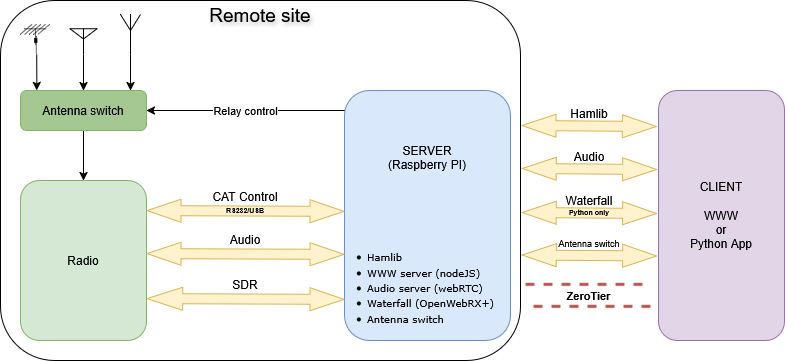

The diagram above was exported from draw.io. Its source (the exported page's mxGraphModel, read from the mxfile embedded in the PNG):
<mxGraphModel dx="1072" dy="573" grid="1" gridSize="10" guides="1" tooltips="1" connect="1" arrows="1" fold="1" page="1" pageScale="1" pageWidth="827" pageHeight="1169" math="0" shadow="0">
  <root>
    <mxCell id="0" />
    <mxCell id="1" parent="0" />
    <mxCell id="vc56_AOEL2ulrfkLqyoV-52" parent="1" style="rounded=1;whiteSpace=wrap;html=1;" value="" vertex="1">
      <mxGeometry height="360" width="520" x="10" y="150" as="geometry" />
    </mxCell>
    <mxCell id="vc56_AOEL2ulrfkLqyoV-2" parent="1" style="rounded=1;whiteSpace=wrap;html=1;fillColor=#dae8fc;strokeColor=#6c8ebf;" value="&lt;div&gt;SERVER&lt;/div&gt;&lt;div&gt;(Raspberry PI)&lt;/div&gt;&lt;div&gt;&lt;br&gt;&lt;/div&gt;&lt;div&gt;&lt;br&gt;&lt;/div&gt;&lt;div&gt;&lt;br&gt;&lt;/div&gt;&lt;div&gt;&lt;br&gt;&lt;/div&gt;&lt;div&gt;&lt;br&gt;&lt;/div&gt;&lt;div&gt;&lt;br&gt;&lt;/div&gt;&lt;div&gt;&lt;br&gt;&lt;/div&gt;&lt;div&gt;&lt;br&gt;&lt;/div&gt;" vertex="1">
      <mxGeometry height="250" width="166" x="354" y="240" as="geometry" />
    </mxCell>
    <mxCell id="vc56_AOEL2ulrfkLqyoV-3" parent="1" style="rounded=1;whiteSpace=wrap;html=1;fillColor=#e1d5e7;strokeColor=#9673a6;" value="&lt;div&gt;CLIENT&lt;/div&gt;&lt;div&gt;&lt;br&gt;&lt;/div&gt;&lt;div&gt;WWW&lt;/div&gt;&lt;div&gt;or&lt;/div&gt;&lt;div&gt;Python App&lt;/div&gt;" vertex="1">
      <mxGeometry height="250" width="126" x="668" y="240" as="geometry" />
    </mxCell>
    <mxCell id="vc56_AOEL2ulrfkLqyoV-4" parent="1" style="rounded=1;whiteSpace=wrap;html=1;fillColor=#d5e8d4;strokeColor=#82b366;" value="Radio" vertex="1">
      <mxGeometry height="160" width="126" x="30" y="330" as="geometry" />
    </mxCell>
    <mxCell id="vc56_AOEL2ulrfkLqyoV-15" edge="1" parent="1" source="vc56_AOEL2ulrfkLqyoV-5" style="edgeStyle=orthogonalEdgeStyle;rounded=0;orthogonalLoop=1;jettySize=auto;html=1;" target="vc56_AOEL2ulrfkLqyoV-4" value="">
      <mxGeometry relative="1" as="geometry" />
    </mxCell>
    <mxCell id="vc56_AOEL2ulrfkLqyoV-5" parent="1" style="rounded=1;whiteSpace=wrap;html=1;fillColor=#A5C792;strokeColor=#82b366;" value="Antenna switch" vertex="1">
      <mxGeometry height="40" width="126" x="30" y="240" as="geometry" />
    </mxCell>
    <mxCell id="vc56_AOEL2ulrfkLqyoV-6" parent="1" style="sketch=0;html=1;pointerEvents=1;dashed=0;fillColor=none;strokeColor=none;strokeWidth=2;verticalLabelPosition=bottom;verticalAlign=top;align=center;outlineConnect=0;shape=mxgraph.cisco.wireless.antenna;" value="" vertex="1">
      <mxGeometry height="30" width="30" x="30" y="174" as="geometry" />
    </mxCell>
    <mxCell id="vc56_AOEL2ulrfkLqyoV-13" edge="1" parent="1" source="vc56_AOEL2ulrfkLqyoV-7" style="edgeStyle=orthogonalEdgeStyle;rounded=0;orthogonalLoop=1;jettySize=auto;html=1;exitX=0.5;exitY=1;exitDx=0;exitDy=0;exitPerimeter=0;entryX=0.5;entryY=0;entryDx=0;entryDy=0;" target="vc56_AOEL2ulrfkLqyoV-5">
      <mxGeometry relative="1" as="geometry" />
    </mxCell>
    <mxCell id="vc56_AOEL2ulrfkLqyoV-7" parent="1" style="verticalLabelPosition=bottom;shadow=0;dashed=0;align=center;html=1;verticalAlign=top;shape=mxgraph.electrical.radio.aerial_-_antenna_2;" value="" vertex="1">
      <mxGeometry height="26" width="27" x="79.5" y="178" as="geometry" />
    </mxCell>
    <mxCell id="vc56_AOEL2ulrfkLqyoV-8" parent="1" style="verticalLabelPosition=bottom;shadow=0;dashed=0;align=center;html=1;verticalAlign=top;shape=mxgraph.electrical.radio.aerial_-_antenna_1;" value="" vertex="1">
      <mxGeometry height="40" width="20" x="130" y="164" as="geometry" />
    </mxCell>
    <mxCell id="vc56_AOEL2ulrfkLqyoV-12" edge="1" parent="1" source="vc56_AOEL2ulrfkLqyoV-6" style="edgeStyle=orthogonalEdgeStyle;rounded=0;orthogonalLoop=1;jettySize=auto;html=1;exitX=0.54;exitY=1;exitDx=0;exitDy=0;exitPerimeter=0;entryX=0.13;entryY=0;entryDx=0;entryDy=0;entryPerimeter=0;" target="vc56_AOEL2ulrfkLqyoV-5">
      <mxGeometry relative="1" as="geometry" />
    </mxCell>
    <mxCell id="vc56_AOEL2ulrfkLqyoV-14" edge="1" parent="1" source="vc56_AOEL2ulrfkLqyoV-8" style="edgeStyle=orthogonalEdgeStyle;rounded=0;orthogonalLoop=1;jettySize=auto;html=1;exitX=0.5;exitY=1;exitDx=0;exitDy=0;exitPerimeter=0;entryX=0.873;entryY=0;entryDx=0;entryDy=0;entryPerimeter=0;" target="vc56_AOEL2ulrfkLqyoV-5">
      <mxGeometry relative="1" as="geometry" />
    </mxCell>
    <mxCell id="vc56_AOEL2ulrfkLqyoV-16" edge="1" parent="1" source="vc56_AOEL2ulrfkLqyoV-5" style="edgeStyle=orthogonalEdgeStyle;rounded=0;orthogonalLoop=1;jettySize=auto;html=1;entryX=0.001;entryY=0.08;entryDx=0;entryDy=0;entryPerimeter=0;startArrow=classic;startFill=1;endArrow=none;endFill=0;" target="vc56_AOEL2ulrfkLqyoV-2" value="Relay control">
      <mxGeometry relative="1" as="geometry" />
    </mxCell>
    <mxCell id="vc56_AOEL2ulrfkLqyoV-30" parent="1" style="text;html=1;whiteSpace=wrap;strokeColor=none;fillColor=none;align=center;verticalAlign=middle;rounded=0;fontStyle=1" value="&lt;font style=&quot;font-size: 7px;&quot;&gt;RF Tap&lt;/font&gt;" vertex="1">
      <mxGeometry height="30" width="60" x="225" y="431" as="geometry" />
    </mxCell>
    <mxCell id="vc56_AOEL2ulrfkLqyoV-18" edge="1" parent="1" style="shape=flexArrow;endArrow=classic;startArrow=classic;html=1;rounded=0;entryX=0;entryY=0.483;entryDx=0;entryDy=0;entryPerimeter=0;startSize=11;endSize=11;strokeWidth=1;shadow=0;flowAnimation=0;fillColor=#fff2cc;align=center;strokeColor=#d6b656;startWidth=12;endWidth=12;" value="">
      <mxGeometry height="100" relative="1" width="100" as="geometry">
        <mxPoint x="156" y="360" as="sourcePoint" />
        <mxPoint x="354" y="360.75" as="targetPoint" />
      </mxGeometry>
    </mxCell>
    <mxCell id="vc56_AOEL2ulrfkLqyoV-19" parent="1" style="text;html=1;whiteSpace=wrap;strokeColor=none;fillColor=none;align=center;verticalAlign=middle;rounded=0;" value="CAT Control" vertex="1">
      <mxGeometry height="30" width="90" x="210" y="331" as="geometry" />
    </mxCell>
    <mxCell id="vc56_AOEL2ulrfkLqyoV-28" parent="1" style="text;html=1;whiteSpace=wrap;strokeColor=none;fillColor=none;align=center;verticalAlign=middle;rounded=0;fontStyle=1" value="&lt;font style=&quot;font-size: 7px;&quot;&gt;RS232/USB&lt;/font&gt;" vertex="1">
      <mxGeometry height="30" width="60" x="225" y="343" as="geometry" />
    </mxCell>
    <mxCell id="vc56_AOEL2ulrfkLqyoV-51" edge="1" parent="1" style="edgeStyle=orthogonalEdgeStyle;rounded=0;orthogonalLoop=1;jettySize=auto;html=1;exitX=1;exitY=0.75;exitDx=0;exitDy=0;shape=link;dashed=1;fillColor=#f8cecc;strokeColor=#b85450;width=20;startSize=8;endSize=8;strokeWidth=3;fontStyle=1" value="ZeroTier">
      <mxGeometry relative="1" as="geometry">
        <mxPoint x="535" y="444.8800000000001" as="sourcePoint" />
        <mxPoint x="660" y="444.8571428571429" as="targetPoint" />
      </mxGeometry>
    </mxCell>
    <mxCell id="vc56_AOEL2ulrfkLqyoV-33" parent="1" style="text;html=1;whiteSpace=wrap;strokeColor=none;fillColor=none;align=left;verticalAlign=middle;rounded=0;" value="&lt;div align=&quot;left&quot;&gt;&lt;ul&gt;&lt;li&gt;&lt;font face=&quot;Verdana&quot; style=&quot;font-size: 10px;&quot;&gt;Hamlib&lt;/font&gt;&lt;/li&gt;&lt;li&gt;&lt;font face=&quot;Verdana&quot; style=&quot;font-size: 10px;&quot;&gt;WWW server (nodeJS)&lt;/font&gt;&lt;/li&gt;&lt;li&gt;&lt;font face=&quot;Verdana&quot; style=&quot;font-size: 10px;&quot;&gt;Audio server (webRTC)&lt;/font&gt;&lt;/li&gt;&lt;li&gt;&lt;font face=&quot;Verdana&quot; style=&quot;font-size: 10px;&quot;&gt;Waterfall (OpenWebRX+)&lt;/font&gt;&lt;/li&gt;&lt;li&gt;&lt;font face=&quot;Verdana&quot; style=&quot;font-size: 10px;&quot;&gt;Antenna switch&lt;/font&gt;&lt;/li&gt;&lt;/ul&gt;&lt;/div&gt;" vertex="1">
      <mxGeometry height="90" width="190" x="335" y="392.38" as="geometry" />
    </mxCell>
    <mxCell id="vc56_AOEL2ulrfkLqyoV-41" edge="1" parent="1" style="shape=flexArrow;endArrow=classic;startArrow=classic;html=1;rounded=0;startSize=11;endSize=11;strokeWidth=1;shadow=0;flowAnimation=0;fillColor=#fff2cc;align=center;strokeColor=#d6b656;startWidth=12;endWidth=12;entryX=-0.021;entryY=0.204;entryDx=0;entryDy=0;entryPerimeter=0;" value="">
      <mxGeometry height="100" relative="1" width="100" as="geometry">
        <mxPoint x="531" y="275" as="sourcePoint" />
        <mxPoint x="666.3539999999998" y="276" as="targetPoint" />
      </mxGeometry>
    </mxCell>
    <mxCell id="vc56_AOEL2ulrfkLqyoV-42" parent="1" style="text;html=1;whiteSpace=wrap;strokeColor=none;fillColor=none;align=center;verticalAlign=middle;rounded=0;" value="Hamlib" vertex="1">
      <mxGeometry height="30" width="90" x="554" y="248" as="geometry" />
    </mxCell>
    <mxCell id="vc56_AOEL2ulrfkLqyoV-44" edge="1" parent="1" style="shape=flexArrow;endArrow=classic;startArrow=classic;html=1;rounded=0;startSize=11;endSize=11;strokeWidth=1;shadow=0;flowAnimation=0;fillColor=#fff2cc;align=center;strokeColor=#d6b656;startWidth=12;endWidth=12;entryX=-0.021;entryY=0.204;entryDx=0;entryDy=0;entryPerimeter=0;" value="">
      <mxGeometry height="100" relative="1" width="100" as="geometry">
        <mxPoint x="531.3199999999999" y="318" as="sourcePoint" />
        <mxPoint x="666.6739999999998" y="319" as="targetPoint" />
      </mxGeometry>
    </mxCell>
    <mxCell id="vc56_AOEL2ulrfkLqyoV-45" parent="1" style="text;html=1;whiteSpace=wrap;strokeColor=none;fillColor=none;align=center;verticalAlign=middle;rounded=0;" value="Audio" vertex="1">
      <mxGeometry height="30" width="90" x="554.3199999999999" y="291" as="geometry" />
    </mxCell>
    <mxCell id="vc56_AOEL2ulrfkLqyoV-46" edge="1" parent="1" style="shape=flexArrow;endArrow=classic;startArrow=classic;html=1;rounded=0;startSize=11;endSize=11;strokeWidth=1;shadow=0;flowAnimation=0;fillColor=#fff2cc;align=center;strokeColor=#d6b656;startWidth=12;endWidth=12;entryX=-0.021;entryY=0.204;entryDx=0;entryDy=0;entryPerimeter=0;" value="">
      <mxGeometry height="100" relative="1" width="100" as="geometry">
        <mxPoint x="531.3199999999999" y="362" as="sourcePoint" />
        <mxPoint x="666.6739999999998" y="363" as="targetPoint" />
      </mxGeometry>
    </mxCell>
    <mxCell id="vc56_AOEL2ulrfkLqyoV-47" parent="1" style="text;html=1;whiteSpace=wrap;strokeColor=none;fillColor=none;align=center;verticalAlign=middle;rounded=0;" value="Waterfall" vertex="1">
      <mxGeometry height="30" width="90" x="554.3199999999999" y="335" as="geometry" />
    </mxCell>
    <mxCell id="vc56_AOEL2ulrfkLqyoV-48" parent="1" style="text;html=1;whiteSpace=wrap;strokeColor=none;fillColor=none;align=center;verticalAlign=middle;rounded=0;fontStyle=1" value="&lt;font style=&quot;font-size: 7px;&quot;&gt;Python only&lt;/font&gt;" vertex="1">
      <mxGeometry height="30" width="60" x="569" y="345.38" as="geometry" />
    </mxCell>
    <mxCell id="vc56_AOEL2ulrfkLqyoV-49" edge="1" parent="1" style="shape=flexArrow;endArrow=classic;startArrow=classic;html=1;rounded=0;startSize=11;endSize=11;strokeWidth=1;shadow=0;flowAnimation=0;fillColor=#fff2cc;align=center;strokeColor=#d6b656;startWidth=12;endWidth=12;entryX=-0.021;entryY=0.204;entryDx=0;entryDy=0;entryPerimeter=0;" value="">
      <mxGeometry height="100" relative="1" width="100" as="geometry">
        <mxPoint x="531.3199999999999" y="404.38" as="sourcePoint" />
        <mxPoint x="666.6739999999998" y="405.38" as="targetPoint" />
      </mxGeometry>
    </mxCell>
    <mxCell id="vc56_AOEL2ulrfkLqyoV-50" parent="1" style="text;html=1;whiteSpace=wrap;strokeColor=none;fillColor=none;align=center;verticalAlign=middle;rounded=0;" value="&lt;font style=&quot;font-size: 9px;&quot;&gt;Antenna switch&lt;/font&gt;" vertex="1">
      <mxGeometry height="30" width="90" x="554.3199999999999" y="377.38" as="geometry" />
    </mxCell>
    <mxCell id="vc56_AOEL2ulrfkLqyoV-23" edge="1" parent="1" style="shape=flexArrow;endArrow=classic;startArrow=classic;html=1;rounded=0;entryX=0;entryY=0.483;entryDx=0;entryDy=0;entryPerimeter=0;startSize=11;endSize=11;strokeWidth=1;shadow=0;flowAnimation=0;fillColor=#fff2cc;align=center;strokeColor=#d6b656;startWidth=12;endWidth=12;" value="">
      <mxGeometry height="100" relative="1" width="100" as="geometry">
        <mxPoint x="156" y="403" as="sourcePoint" />
        <mxPoint x="354" y="403.75" as="targetPoint" />
      </mxGeometry>
    </mxCell>
    <mxCell id="vc56_AOEL2ulrfkLqyoV-24" parent="1" style="text;html=1;whiteSpace=wrap;strokeColor=none;fillColor=none;align=center;verticalAlign=middle;rounded=0;" value="Audio" vertex="1">
      <mxGeometry height="30" width="90" x="210" y="374" as="geometry" />
    </mxCell>
    <mxCell id="vc56_AOEL2ulrfkLqyoV-26" edge="1" parent="1" style="shape=flexArrow;endArrow=classic;startArrow=classic;html=1;rounded=0;entryX=0;entryY=0.483;entryDx=0;entryDy=0;entryPerimeter=0;startSize=11.565714285714284;endSize=11;strokeWidth=1;shadow=0;flowAnimation=0;fillColor=#fff2cc;align=center;strokeColor=#d6b656;endWidth=12;startWidth=12;" value="">
      <mxGeometry height="100" relative="1" width="100" as="geometry">
        <mxPoint x="156" y="448" as="sourcePoint" />
        <mxPoint x="354" y="448.75" as="targetPoint" />
      </mxGeometry>
    </mxCell>
    <mxCell id="vc56_AOEL2ulrfkLqyoV-27" parent="1" style="text;html=1;whiteSpace=wrap;strokeColor=none;fillColor=none;align=center;verticalAlign=middle;rounded=0;" value="SDR" vertex="1">
      <mxGeometry height="30" width="90" x="210" y="419" as="geometry" />
    </mxCell>
    <mxCell id="vc56_AOEL2ulrfkLqyoV-53" parent="1" style="text;html=1;whiteSpace=wrap;strokeColor=none;fillColor=none;align=center;verticalAlign=middle;rounded=0;fontFamily=Helvetica;fontSize=19;textShadow=1;" value="Remote site" vertex="1">
      <mxGeometry height="30" width="130" x="205" y="150" as="geometry" />
    </mxCell>
  </root>
</mxGraphModel>